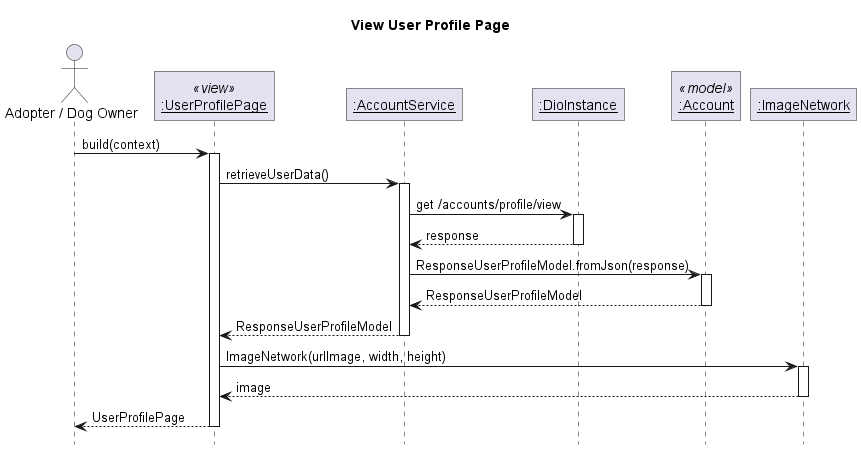

The diagram above was rendered by PlantUML. Its source (embedded in the PNG):
@startuml View User Profile Page
' Global param
title View User Profile Page
autoactivate on

' Global style configuration
skinparam RoundCorner 0
hide footbox

' Sequence participant configuration
actor "Adopter / Dog Owner" as User
participant "__:UserProfilePage__" as Page <<view>>
participant "__:AccountService__" as Service
participant "__:DioInstance__" as Dio
participant "__:Account__" as Model <<model>>
participant "__:ImageNetwork__" as Image


' Sequence diagram
User -> Page: build(context)
Page -> Service : retrieveUserData()
Service -> Dio : get /accounts/profile/view
Service <-- Dio : response
Service -> Model : ResponseUserProfileModel.fromJson(response)
Service <-- Model : ResponseUserProfileModel
Page <-- Service : ResponseUserProfileModel
Page -> Image : ImageNetwork(urlImage, width, height)
Page <-- Image : image
User <-- Page: UserProfilePage


@enduml